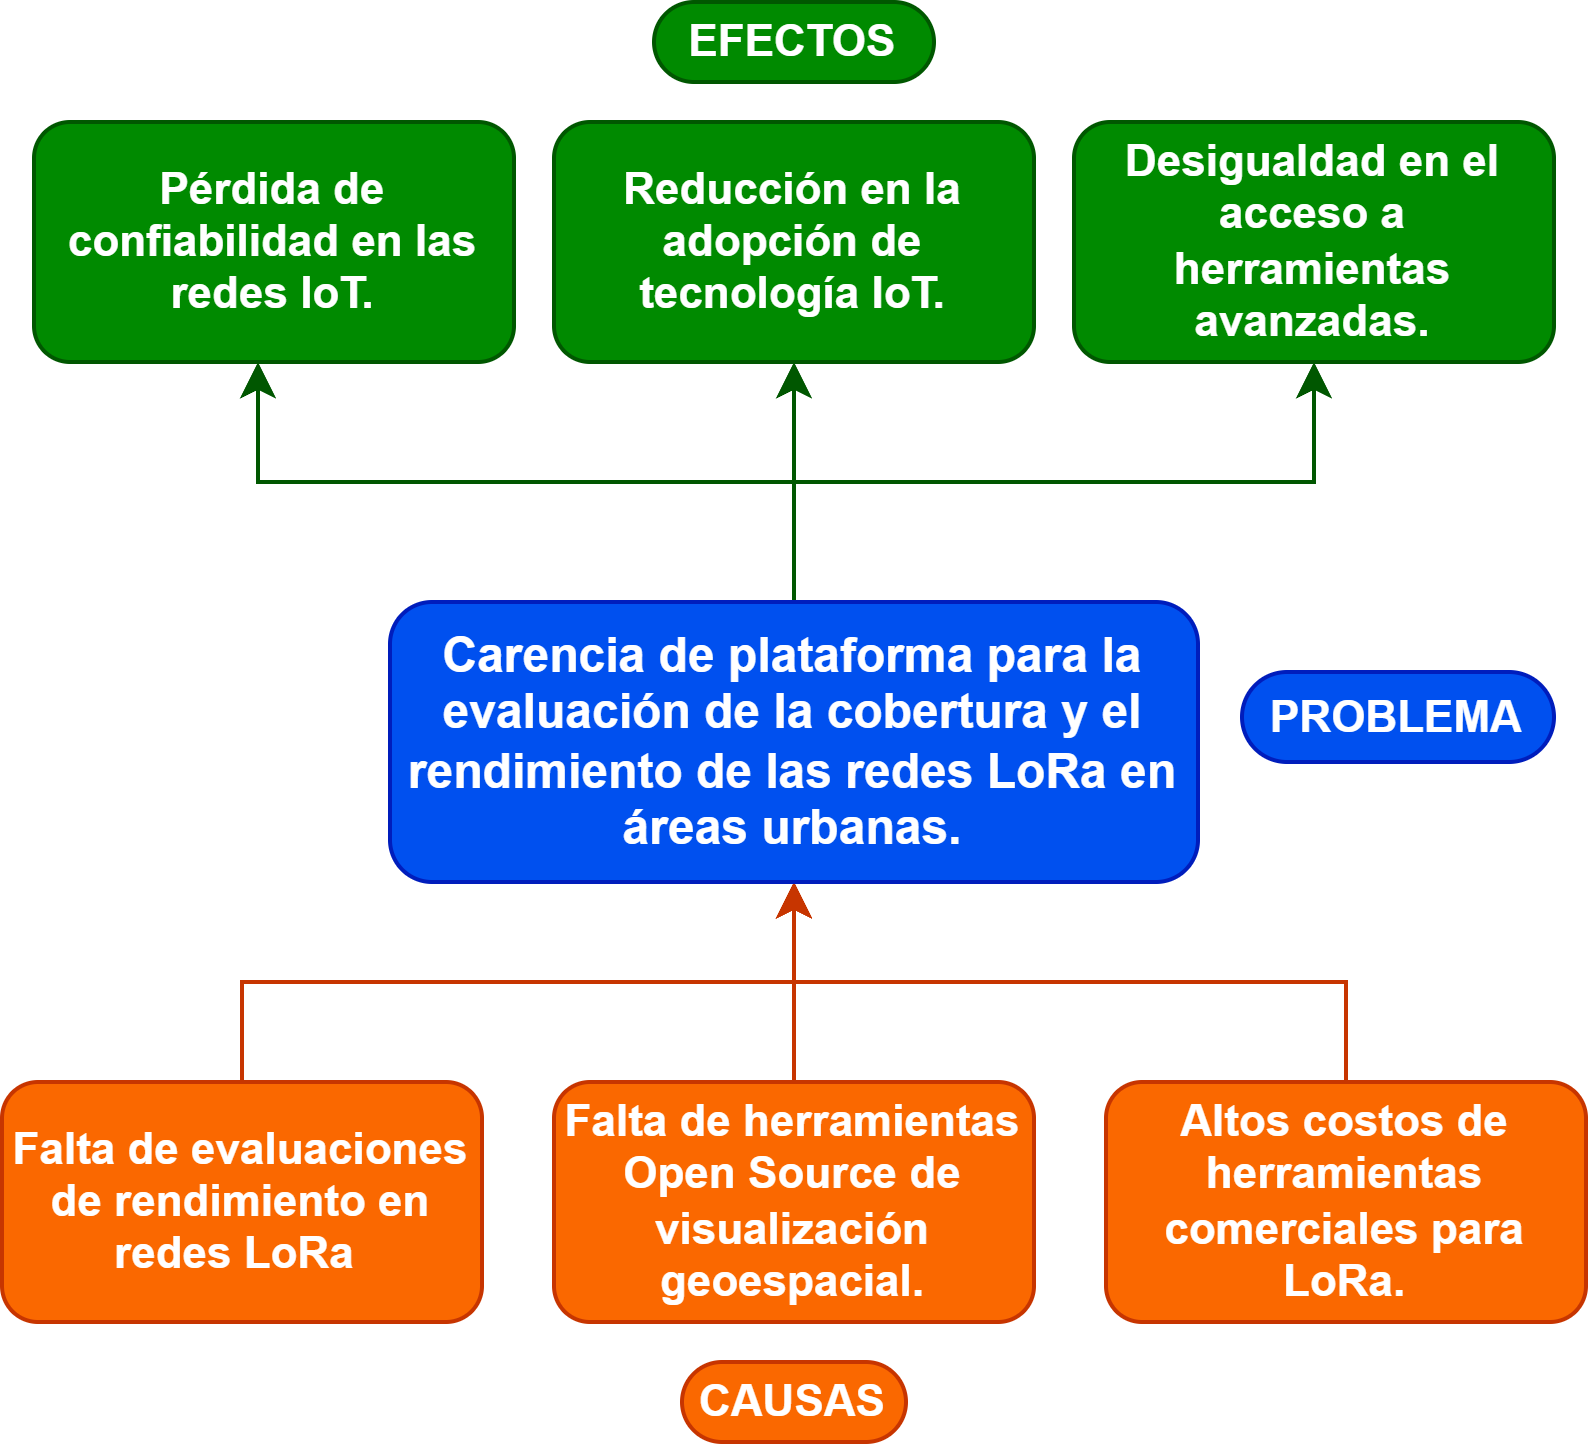

The diagram above was exported from draw.io. Its source (the exported page's mxGraphModel, read from the mxfile embedded in the PNG):
<mxGraphModel dx="792" dy="433" grid="1" gridSize="10" guides="1" tooltips="1" connect="1" arrows="1" fold="1" page="1" pageScale="1" pageWidth="827" pageHeight="1169" background="none" math="0" shadow="0">
  <root>
    <mxCell id="0" />
    <mxCell id="1" parent="0" />
    <mxCell id="Jt480l5znXVen05w7__p-19" value="" style="edgeStyle=orthogonalEdgeStyle;rounded=0;orthogonalLoop=1;jettySize=auto;html=1;fillColor=#fa6800;strokeColor=#C73500;exitX=0.5;exitY=0;exitDx=0;exitDy=0;entryX=0.5;entryY=1;entryDx=0;entryDy=0;fontSize=11;fontFamily=Helvetica;fontStyle=1;align=center;" parent="1" source="Jt480l5znXVen05w7__p-18" target="Jt480l5znXVen05w7__p-1" edge="1">
      <mxGeometry relative="1" as="geometry" />
    </mxCell>
    <mxCell id="Jt480l5znXVen05w7__p-4" style="edgeStyle=orthogonalEdgeStyle;rounded=0;orthogonalLoop=1;jettySize=auto;html=1;fillColor=#008a00;strokeColor=#005700;fontSize=11;fontFamily=Helvetica;entryX=0.5;entryY=1;entryDx=0;entryDy=0;fontStyle=1;align=center;" parent="1" source="Jt480l5znXVen05w7__p-1" target="Jt480l5znXVen05w7__p-23" edge="1">
      <mxGeometry relative="1" as="geometry">
        <mxPoint x="413.9999999999998" y="150" as="targetPoint" />
      </mxGeometry>
    </mxCell>
    <mxCell id="Jt480l5znXVen05w7__p-8" value="" style="edgeStyle=orthogonalEdgeStyle;rounded=0;orthogonalLoop=1;jettySize=auto;html=1;fillColor=#008a00;strokeColor=#005700;fontSize=11;fontFamily=Helvetica;fontStyle=1;align=center;" parent="1" source="Jt480l5znXVen05w7__p-1" target="Jt480l5znXVen05w7__p-2" edge="1">
      <mxGeometry relative="1" as="geometry">
        <Array as="points">
          <mxPoint x="414" y="190" />
          <mxPoint x="280" y="190" />
        </Array>
      </mxGeometry>
    </mxCell>
    <mxCell id="Jt480l5znXVen05w7__p-12" value="" style="edgeStyle=orthogonalEdgeStyle;rounded=0;orthogonalLoop=1;jettySize=auto;html=1;fillColor=#008a00;strokeColor=#005700;fontSize=11;fontFamily=Helvetica;fontStyle=1;align=center;" parent="1" source="Jt480l5znXVen05w7__p-1" target="Jt480l5znXVen05w7__p-11" edge="1">
      <mxGeometry relative="1" as="geometry" />
    </mxCell>
    <mxCell id="Jt480l5znXVen05w7__p-14" value="" style="edgeStyle=orthogonalEdgeStyle;rounded=0;orthogonalLoop=1;jettySize=auto;html=1;fillColor=#fa6800;strokeColor=#C73500;entryX=0.5;entryY=1;entryDx=0;entryDy=0;exitX=0.5;exitY=0;exitDx=0;exitDy=0;fontSize=11;fontFamily=Helvetica;fontStyle=1;align=center;" parent="1" source="Jt480l5znXVen05w7__p-13" target="Jt480l5znXVen05w7__p-1" edge="1">
      <mxGeometry relative="1" as="geometry" />
    </mxCell>
    <mxCell id="Jt480l5znXVen05w7__p-17" value="" style="edgeStyle=orthogonalEdgeStyle;rounded=0;orthogonalLoop=1;jettySize=auto;html=1;fillColor=#fa6800;strokeColor=#C73500;exitX=0.5;exitY=0;exitDx=0;exitDy=0;entryX=0.5;entryY=1;entryDx=0;entryDy=0;fontSize=11;fontFamily=Helvetica;fontStyle=1;align=center;" parent="1" source="Jt480l5znXVen05w7__p-16" target="Jt480l5znXVen05w7__p-1" edge="1">
      <mxGeometry relative="1" as="geometry" />
    </mxCell>
    <mxCell id="Jt480l5znXVen05w7__p-1" value="&lt;span class=&quot;cf0&quot; style=&quot;font-size: 12px;&quot;&gt;Carencia de plataforma para la evaluación de la cobertura y el rendimiento de las redes LoRa en áreas urbanas.&lt;/span&gt;" style="rounded=1;whiteSpace=wrap;html=1;fillColor=#0050ef;strokeColor=#001DBC;fontColor=#FFFFFF;fontSize=12;fontFamily=Helvetica;fontStyle=1;align=center;" parent="1" vertex="1">
      <mxGeometry x="313" y="220" width="202" height="70" as="geometry" />
    </mxCell>
    <mxCell id="Jt480l5znXVen05w7__p-2" value="Pérdida de confiabilidad en las redes IoT." style="whiteSpace=wrap;html=1;rounded=1;fillColor=#008a00;fontColor=#FFFFFF;strokeColor=#005700;fontSize=11;fontFamily=Helvetica;fontStyle=1;align=center;" parent="1" vertex="1">
      <mxGeometry x="224" y="100" width="120" height="60" as="geometry" />
    </mxCell>
    <mxCell id="Jt480l5znXVen05w7__p-11" value="Desigualdad en el acceso a herramientas avanzadas." style="whiteSpace=wrap;html=1;rounded=1;fillColor=#008a00;fontColor=#ffffff;strokeColor=#005700;fontSize=11;fontFamily=Helvetica;fontStyle=1;align=center;" parent="1" vertex="1">
      <mxGeometry x="484" y="100" width="120" height="60" as="geometry" />
    </mxCell>
    <mxCell id="Jt480l5znXVen05w7__p-13" value="Falta de evaluaciones de rendimiento en redes LoRa&amp;nbsp;" style="whiteSpace=wrap;html=1;fillColor=#fa6800;strokeColor=#C73500;fontColor=#ffffff;rounded=1;fontSize=11;fontFamily=Helvetica;fontStyle=1;align=center;" parent="1" vertex="1">
      <mxGeometry x="216" y="340" width="120" height="60" as="geometry" />
    </mxCell>
    <mxCell id="Jt480l5znXVen05w7__p-16" value="Altos costos de herramientas comerciales para LoRa." style="whiteSpace=wrap;html=1;fillColor=#fa6800;strokeColor=#C73500;fontColor=#ffffff;rounded=1;fontSize=11;fontFamily=Helvetica;fontStyle=1;align=center;" parent="1" vertex="1">
      <mxGeometry x="492" y="340" width="120" height="60" as="geometry" />
    </mxCell>
    <mxCell id="Jt480l5znXVen05w7__p-18" value="Falta de herramientas Open Source de visualización geoespacial." style="whiteSpace=wrap;html=1;fillColor=#fa6800;strokeColor=#C73500;fontColor=#ffffff;rounded=1;fontSize=11;fontFamily=Helvetica;fontStyle=1;align=center;" parent="1" vertex="1">
      <mxGeometry x="354" y="340" width="120" height="60" as="geometry" />
    </mxCell>
    <mxCell id="Jt480l5znXVen05w7__p-20" value="PROBLEMA" style="text;html=1;align=center;verticalAlign=middle;whiteSpace=wrap;rounded=1;fillColor=#0050ef;strokeColor=#001DBC;fontColor=#ffffff;gradientColor=none;arcSize=50;fontStyle=1;fontFamily=Helvetica;fontSize=11;" parent="1" vertex="1">
      <mxGeometry x="526" y="237.5" width="78" height="22.5" as="geometry" />
    </mxCell>
    <mxCell id="Jt480l5znXVen05w7__p-21" value="EFECTOS" style="text;html=1;align=center;verticalAlign=middle;whiteSpace=wrap;rounded=1;fontColor=#ffffff;fillColor=#008a00;strokeColor=#005700;arcSize=50;fontStyle=1;fontFamily=Helvetica;fontSize=11;" parent="1" vertex="1">
      <mxGeometry x="379" y="70" width="70" height="20" as="geometry" />
    </mxCell>
    <mxCell id="Jt480l5znXVen05w7__p-22" value="CAUSAS" style="text;html=1;align=center;verticalAlign=middle;whiteSpace=wrap;rounded=1;fillColor=#fa6800;fontColor=#FFFFFF;strokeColor=#C73500;arcSize=50;fontStyle=1;fontFamily=Helvetica;fontSize=11;" parent="1" vertex="1">
      <mxGeometry x="386" y="410" width="56" height="20" as="geometry" />
    </mxCell>
    <mxCell id="Jt480l5znXVen05w7__p-23" value="Reducción en la adopción de tecnología IoT." style="whiteSpace=wrap;html=1;rounded=1;fillColor=#008a00;fontColor=#ffffff;strokeColor=#005700;fontSize=11;fontFamily=Helvetica;fontStyle=1;align=center;" parent="1" vertex="1">
      <mxGeometry x="354" y="100" width="120" height="60" as="geometry" />
    </mxCell>
  </root>
</mxGraphModel>